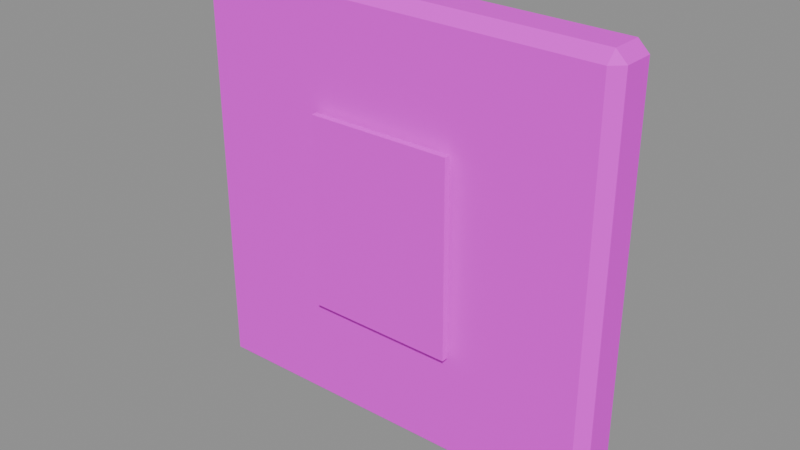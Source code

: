 # Source: small_sign.blend  (saved by Blender 4.5.87; exported with 4.5.12 LTS)
import bpy
from mathutils import Matrix  # noqa: F401  (used for matrix-valued properties, if any)

bpy.ops.wm.read_factory_settings(use_empty=True)
scene = bpy.context.scene
scene.name = 'PACKAGE_small_sign'

# ---- collections
col_sea_scene_water_building_002_small_sign_003 = bpy.data.collections.new('SEA-SCENE-WATER-BUILDING-002-SMALL-SIGN.003'); scene.collection.children.link(col_sea_scene_water_building_002_small_sign_003)

# ---- images (referenced by path relative to the original .blend; pixels are not part of the script)
import os
ASSET_DIR = os.environ.get("B2B_ASSET_DIR", "")  # directory of the original .blend (textures are referenced by path, not embedded)
HERE = os.path.dirname(os.path.abspath(__file__))  # packed textures are extracted next to this script under _unpacked/

def load_image(name, relpath, width, height, colorspace="sRGB"):
    """Load a texture the original file referenced (path relative to the .blend, or extracted next to this script)."""
    p = next((c for c in (os.path.join(HERE, relpath), os.path.join(ASSET_DIR, relpath)) if relpath and os.path.exists(c)), "")
    if p:
        img = bpy.data.images.load(p, check_existing=True)
        img.name = name
    else:  # same state as the original file: an image datablock whose file is absent (Cycles renders it pink)
        img = bpy.data.images.new(name, width, height)
        img.source = "FILE"
        img.filepath = "//" + (relpath or name)
    img.colorspace_settings.name = colorspace
    return img
img_sea_cabin_timber_8x8_512_png = load_image('sea_cabin_timber_8x8_512.png', 'sea_cabin_timber_8x8_512.png', 1024, 1024, 'sRGB')

# ---- materials (node trees are filled in below, after node groups)
mat_wb002v2_sea_matte_004 = bpy.data.materials.new('WB002V2_SEA_Matte.004')

# ---- material node trees
mat_wb002v2_sea_matte_004.use_nodes = True; mat_wb002v2_sea_matte_004.node_tree.nodes.clear()
_N = mat_wb002v2_sea_matte_004.node_tree.nodes; _L = mat_wb002v2_sea_matte_004.node_tree.links
n0 = _N.new('ShaderNodeBsdfPrincipled'); n0.name = '原理化 BSDF'; n0.location = (-200, 100)
n0.inputs[2].default_value = 0.78
n1 = _N.new('ShaderNodeOutputMaterial'); n1.name = '材质输出'; n1.location = (200, 100)
n2 = _N.new('ShaderNodeUVMap'); n2.name = 'UV 贴图'; n2.location = (0, 0)
n2.uv_map = 'PaletteUV'
n3 = _N.new('ShaderNodeTexImage'); n3.name = '图像纹理'; n3.location = (0, 0)
n3.image = img_sea_cabin_timber_8x8_512_png
n3.interpolation = 'Closest'
n3.extension = 'EXTEND'
_L.new(n0.outputs[0], n1.inputs[0])
_L.new(n2.outputs[0], n3.inputs[0])
_L.new(n3.outputs[0], n0.inputs[0])
n1.is_active_output = True

# ---- meshes
me_wb002v2_blankorangeplaque_003 = bpy.data.meshes.new('WB002V2_BlankOrangePlaque.003')
me_wb002v2_blankorangeplaque_003.from_pydata([(-0.4, -0.01998, 0.01975), (-0.38, -0.01997, 0.0), (-0.38, -0.03995, 0.01999), (0.4, -0.01923, 0.02925), (0.38, -0.03877, 0.02901), (0.38, -0.01925, 0.0095), (0.38, 0.0588, 0.02901), (0.4, 0.03927, 0.02925), (0.38, 0.03928, 0.0095), (-0.4, 0.04002, 0.01975), (-0.38, 0.05998, 0.01999), (-0.38, 0.04, 0.0), (-0.4, -0.01998, 0.7798), (-0.38, -0.03995, 0.7795), (-0.38, -0.01997, 0.7995), (0.4, -0.01923, 0.7703), (0.38, -0.01925, 0.79), (0.38, -0.03877, 0.7705), (0.38, 0.0588, 0.7705), (0.38, 0.03928, 0.79), (0.4, 0.03927, 0.7703), (-0.4, 0.04002, 0.7798), (-0.38, 0.04, 0.7995), (-0.38, 0.05998, 0.7795)], [], [(0, 1, 2), (3, 4, 5), (6, 7, 8), (9, 10, 11), (12, 13, 14), (15, 16, 17), (18, 19, 20), (21, 22, 23), (0, 9, 11, 1), (8, 11, 10, 6), (5, 8, 7, 3), (1, 5, 4, 2), (2, 13, 12, 0), (3, 15, 17, 4), (13, 17, 16, 14), (6, 18, 20, 7), (15, 20, 19, 16), (9, 21, 23, 10), (18, 23, 22, 19), (14, 22, 21, 12), (9, 0, 12, 21), (11, 8, 5, 1), (2, 4, 17, 13), (3, 7, 20, 15), (6, 10, 23, 18), (14, 16, 19, 22)])
_uv = me_wb002v2_blankorangeplaque_003.uv_layers.new(name='PaletteUV')
_uv.uv.foreach_set('vector', [0.4655, 0.1875, 0.4235, 0.2117, 0.4235, 0.1633, 0.4655, 0.1875, 0.4235, 0.2117, 0.4235, 0.1633, 0.4655, 0.1875, 0.4235, 0.2117, 0.4235, 0.1633, 0.4655, 0.1875, 0.4235, 0.2117, 0.4235, 0.1633, 0.4655, 0.1875, 0.4235, 0.2117, 0.4235, 0.1633, 0.4655, 0.1875, 0.4235, 0.2117, 0.4235, 0.1633, 0.4655, 0.1875, 0.4235, 0.2117, 0.4235, 0.1633, 0.4655, 0.1875, 0.4235, 0.2117, 0.4235, 0.1633, 0.4655, 0.1875, 0.4375, 0.2155, 0.4095, 0.1875, 0.4375, 0.1595, 0.4655, 0.1875, 0.4375, 0.2155, 0.4095, 0.1875, 0.4375, 0.1595, 0.4655, 0.1875, 0.4375, 0.2155, 0.4095, 0.1875, 0.4375, 0.1595, 0.4655, 0.1875, 0.4375, 0.2155, 0.4095, 0.1875, 0.4375, 0.1595, 0.4655, 0.1875, 0.4375, 0.2155, 0.4095, 0.1875, 0.4375, 0.1595, 0.4655, 0.1875, 0.4375, 0.2155, 0.4095, 0.1875, 0.4375, 0.1595, 0.4655, 0.1875, 0.4375, 0.2155, 0.4095, 0.1875, 0.4375, 0.1595, 0.4655, 0.1875, 0.4375, 0.2155, 0.4095, 0.1875, 0.4375, 0.1595, 0.4655, 0.1875, 0.4375, 0.2155, 0.4095, 0.1875, 0.4375, 0.1595, 0.4655, 0.1875, 0.4375, 0.2155, 0.4095, 0.1875, 0.4375, 0.1595, 0.4655, 0.1875, 0.4375, 0.2155, 0.4095, 0.1875, 0.4375, 0.1595, 0.4655, 0.1875, 0.4375, 0.2155, 0.4095, 0.1875, 0.4375, 0.1595, 0.4655, 0.1875, 0.4375, 0.2155, 0.4095, 0.1875, 0.4375, 0.1595, 0.4655, 0.1875, 0.4375, 0.2155, 0.4095, 0.1875, 0.4375, 0.1595, 0.4655, 0.1875, 0.4375, 0.2155, 0.4095, 0.1875, 0.4375, 0.1595, 0.4655, 0.1875, 0.4375, 0.2155, 0.4095, 0.1875, 0.4375, 0.1595, 0.4655, 0.1875, 0.4375, 0.2155, 0.4095, 0.1875, 0.4375, 0.1595, 0.4655, 0.1875, 0.4375, 0.2155, 0.4095, 0.1875, 0.4375, 0.1595])
me_wb002v2_blankorangeplaque_003.materials.append(mat_wb002v2_sea_matte_004)
me_wb002v2_blankorangeplaque_003.update()
me_wb002v2_plaquesymbol_003 = bpy.data.meshes.new('WB002V2_PlaqueSymbol.003')
me_wb002v2_plaquesymbol_003.from_pydata([(-0.14, -0.05998, 0.2198), (0.14, -0.05998, 0.2198), (0.14, -0.04798, 0.2198), (-0.14, -0.04798, 0.2198), (-0.1365, -0.05983, 0.5798), (0.1365, -0.05983, 0.5798), (0.1365, -0.04813, 0.5798), (-0.1365, -0.04813, 0.5798)], [], [(3, 2, 1, 0), (0, 1, 5, 4), (1, 2, 6, 5), (2, 3, 7, 6), (3, 0, 4, 7), (4, 5, 6, 7)])
_uv = me_wb002v2_plaquesymbol_003.uv_layers.new(name='PaletteUV')
_uv.uv.foreach_set('vector', [0.0905, 0.9375, 0.0625, 0.9655, 0.0345, 0.9375, 0.0625, 0.9095, 0.0905, 0.9375, 0.0625, 0.9655, 0.0345, 0.9375, 0.0625, 0.9095, 0.0905, 0.9375, 0.0625, 0.9655, 0.0345, 0.9375, 0.0625, 0.9095, 0.0905, 0.9375, 0.0625, 0.9655, 0.0345, 0.9375, 0.0625, 0.9095, 0.0905, 0.9375, 0.0625, 0.9655, 0.0345, 0.9375, 0.0625, 0.9095, 0.0905, 0.9375, 0.0625, 0.9655, 0.0345, 0.9375, 0.0625, 0.9095])
me_wb002v2_plaquesymbol_003.materials.append(mat_wb002v2_sea_matte_004)
me_wb002v2_plaquesymbol_003.update()

# ---- objects
ob_wb002v2_blankorangeplaque_003 = bpy.data.objects.new('WB002V2_BlankOrangePlaque.003', me_wb002v2_blankorangeplaque_003)
ob_wb002v2_plaquesymbol_003 = bpy.data.objects.new('WB002V2_PlaqueSymbol.003', me_wb002v2_plaquesymbol_003)

# ---- transforms, parenting, visibility, modifiers, constraints
ob_wb002v2_blankorangeplaque_003.location = (0.0, 0.0, 0.0)
ob_wb002v2_plaquesymbol_003.location = (0.0, 0.0, 0.0)

# ---- collection membership
col_sea_scene_water_building_002_small_sign_003.objects.link(ob_wb002v2_blankorangeplaque_003)
col_sea_scene_water_building_002_small_sign_003.objects.link(ob_wb002v2_plaquesymbol_003)

# ---- scene / render settings (as saved in the file)
scene.frame_start = 1; scene.frame_end = 250; scene.frame_set(1)
scene.render.engine = 'BLENDER_EEVEE_NEXT'
scene.render.image_settings.exr_codec = 'NONE'
scene.render.simplify_subdivision_render = 0
scene.render.simplify_child_particles_render = 0.0
scene.eevee.use_volume_custom_range = False
scene.eevee.use_fast_gi = False
scene.eevee.use_shadows = False
scene.view_settings.white_balance_temperature = 0.0
scene.view_settings.white_balance_tint = 0.0
scene.view_settings.white_balance_whitepoint = (2.97, 0.5193, -0.0414)
bpy.context.view_layer.update()

# ---- added for rendering (the .blend has no active camera and no usable light): camera, sun + grey world if the file has none
cam_auto = bpy.data.cameras.new('AutoCamera')
cam_auto.lens = 50.0
cam_auto.sensor_width = 36.0
cam_auto.clip_end = 1000.0
ob_auto_camera = bpy.data.objects.new('AutoCamera', cam_auto)
scene.collection.objects.link(ob_auto_camera)
ob_auto_camera.location = (1.05232, -1.26278, 1.2416)
ob_auto_camera.rotation_euler = (1.09748, -7.21219e-08, 0.694738)
scene.camera = ob_auto_camera
light_auto_sun = bpy.data.lights.new('AutoSun', 'SUN')
light_auto_sun.energy = 3.0
light_auto_sun.angle = 0.0523599
ob_auto_sun = bpy.data.objects.new('AutoSun', light_auto_sun)
scene.collection.objects.link(ob_auto_sun)
ob_auto_sun.rotation_euler = (0.872665, 0.174533, 0.523599)
if scene.world is None:
    world_auto = bpy.data.worlds.new('AutoWorld')
    world_auto.color = (0.3, 0.3, 0.3)
    scene.world = world_auto
bpy.context.view_layer.update()

